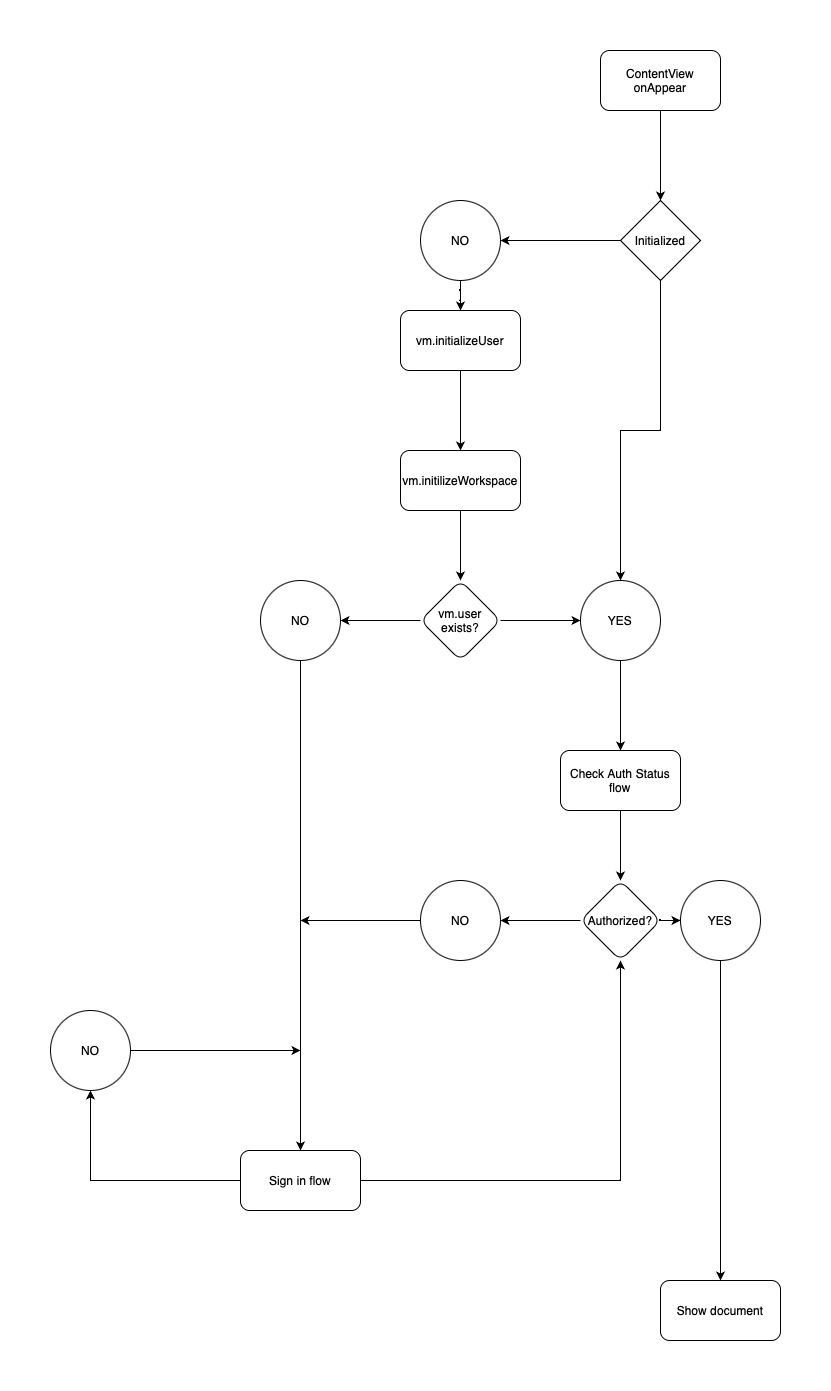

The diagram above was exported from draw.io. Its source (the exported page's mxGraphModel, read from the mxfile embedded in the PNG):
<mxGraphModel dx="1944" dy="1040" grid="1" gridSize="10" guides="1" tooltips="1" connect="1" arrows="1" fold="1" page="1" pageScale="1" pageWidth="850" pageHeight="1100" math="0" shadow="0">
  <root>
    <mxCell id="0" />
    <mxCell id="1" parent="0" />
    <mxCell id="EO2H5Wq8OpSOIzvtQBnQ-3" style="edgeStyle=orthogonalEdgeStyle;rounded=0;orthogonalLoop=1;jettySize=auto;html=1;entryX=0.5;entryY=0;entryDx=0;entryDy=0;" parent="1" source="EO2H5Wq8OpSOIzvtQBnQ-1" target="EO2H5Wq8OpSOIzvtQBnQ-2" edge="1">
      <mxGeometry relative="1" as="geometry" />
    </mxCell>
    <mxCell id="EO2H5Wq8OpSOIzvtQBnQ-1" value="ContentView onAppear" style="rounded=1;whiteSpace=wrap;html=1;" parent="1" vertex="1">
      <mxGeometry x="340" y="70" width="120" height="60" as="geometry" />
    </mxCell>
    <mxCell id="EO2H5Wq8OpSOIzvtQBnQ-21" value="" style="edgeStyle=orthogonalEdgeStyle;rounded=0;orthogonalLoop=1;jettySize=auto;html=1;" parent="1" source="EO2H5Wq8OpSOIzvtQBnQ-2" target="EO2H5Wq8OpSOIzvtQBnQ-20" edge="1">
      <mxGeometry relative="1" as="geometry" />
    </mxCell>
    <mxCell id="fN0mhHuVLCkDXcS9OURp-1" style="edgeStyle=orthogonalEdgeStyle;rounded=0;orthogonalLoop=1;jettySize=auto;html=1;exitX=0.5;exitY=1;exitDx=0;exitDy=0;entryX=0.5;entryY=0;entryDx=0;entryDy=0;" edge="1" parent="1" source="EO2H5Wq8OpSOIzvtQBnQ-2" target="EO2H5Wq8OpSOIzvtQBnQ-16">
      <mxGeometry relative="1" as="geometry" />
    </mxCell>
    <mxCell id="EO2H5Wq8OpSOIzvtQBnQ-2" value="Initialized" style="rhombus;whiteSpace=wrap;html=1;" parent="1" vertex="1">
      <mxGeometry x="360" y="220" width="80" height="80" as="geometry" />
    </mxCell>
    <mxCell id="EO2H5Wq8OpSOIzvtQBnQ-6" value="" style="edgeStyle=orthogonalEdgeStyle;rounded=0;orthogonalLoop=1;jettySize=auto;html=1;" parent="1" source="EO2H5Wq8OpSOIzvtQBnQ-4" target="EO2H5Wq8OpSOIzvtQBnQ-5" edge="1">
      <mxGeometry relative="1" as="geometry" />
    </mxCell>
    <mxCell id="EO2H5Wq8OpSOIzvtQBnQ-4" value="vm.initializeUser" style="rounded=1;whiteSpace=wrap;html=1;" parent="1" vertex="1">
      <mxGeometry x="140" y="330" width="120" height="60" as="geometry" />
    </mxCell>
    <mxCell id="EO2H5Wq8OpSOIzvtQBnQ-8" value="" style="edgeStyle=orthogonalEdgeStyle;rounded=0;orthogonalLoop=1;jettySize=auto;html=1;" parent="1" source="EO2H5Wq8OpSOIzvtQBnQ-5" target="EO2H5Wq8OpSOIzvtQBnQ-7" edge="1">
      <mxGeometry relative="1" as="geometry" />
    </mxCell>
    <mxCell id="EO2H5Wq8OpSOIzvtQBnQ-5" value="vm.initilizeWorkspace" style="rounded=1;whiteSpace=wrap;html=1;" parent="1" vertex="1">
      <mxGeometry x="140" y="470" width="120" height="60" as="geometry" />
    </mxCell>
    <mxCell id="EO2H5Wq8OpSOIzvtQBnQ-17" value="" style="edgeStyle=orthogonalEdgeStyle;rounded=0;orthogonalLoop=1;jettySize=auto;html=1;" parent="1" source="EO2H5Wq8OpSOIzvtQBnQ-7" edge="1">
      <mxGeometry relative="1" as="geometry">
        <mxPoint x="320" y="640" as="targetPoint" />
      </mxGeometry>
    </mxCell>
    <mxCell id="EO2H5Wq8OpSOIzvtQBnQ-19" value="" style="edgeStyle=orthogonalEdgeStyle;rounded=0;orthogonalLoop=1;jettySize=auto;html=1;" parent="1" source="EO2H5Wq8OpSOIzvtQBnQ-7" edge="1">
      <mxGeometry relative="1" as="geometry">
        <mxPoint x="80" y="640" as="targetPoint" />
      </mxGeometry>
    </mxCell>
    <mxCell id="EO2H5Wq8OpSOIzvtQBnQ-7" value="vm.user exists?" style="rhombus;whiteSpace=wrap;html=1;rounded=1;" parent="1" vertex="1">
      <mxGeometry x="160" y="600" width="80" height="80" as="geometry" />
    </mxCell>
    <mxCell id="EO2H5Wq8OpSOIzvtQBnQ-29" value="" style="edgeStyle=orthogonalEdgeStyle;rounded=0;orthogonalLoop=1;jettySize=auto;html=1;" parent="1" source="EO2H5Wq8OpSOIzvtQBnQ-16" target="EO2H5Wq8OpSOIzvtQBnQ-28" edge="1">
      <mxGeometry relative="1" as="geometry" />
    </mxCell>
    <mxCell id="EO2H5Wq8OpSOIzvtQBnQ-16" value="YES" style="ellipse;whiteSpace=wrap;html=1;rounded=1;" parent="1" vertex="1">
      <mxGeometry x="320" y="600" width="80" height="80" as="geometry" />
    </mxCell>
    <mxCell id="EO2H5Wq8OpSOIzvtQBnQ-26" value="" style="edgeStyle=orthogonalEdgeStyle;rounded=0;orthogonalLoop=1;jettySize=auto;html=1;" parent="1" source="EO2H5Wq8OpSOIzvtQBnQ-18" target="EO2H5Wq8OpSOIzvtQBnQ-25" edge="1">
      <mxGeometry relative="1" as="geometry" />
    </mxCell>
    <mxCell id="EO2H5Wq8OpSOIzvtQBnQ-18" value="NO" style="ellipse;whiteSpace=wrap;html=1;rounded=1;" parent="1" vertex="1">
      <mxGeometry y="600" width="80" height="80" as="geometry" />
    </mxCell>
    <mxCell id="EO2H5Wq8OpSOIzvtQBnQ-22" style="edgeStyle=orthogonalEdgeStyle;rounded=0;orthogonalLoop=1;jettySize=auto;html=1;" parent="1" source="EO2H5Wq8OpSOIzvtQBnQ-20" target="EO2H5Wq8OpSOIzvtQBnQ-4" edge="1">
      <mxGeometry relative="1" as="geometry" />
    </mxCell>
    <mxCell id="EO2H5Wq8OpSOIzvtQBnQ-20" value="NO" style="ellipse;whiteSpace=wrap;html=1;" parent="1" vertex="1">
      <mxGeometry x="160" y="220" width="80" height="80" as="geometry" />
    </mxCell>
    <mxCell id="fN0mhHuVLCkDXcS9OURp-3" value="" style="edgeStyle=orthogonalEdgeStyle;rounded=0;orthogonalLoop=1;jettySize=auto;html=1;" edge="1" parent="1" source="EO2H5Wq8OpSOIzvtQBnQ-25" target="fN0mhHuVLCkDXcS9OURp-2">
      <mxGeometry relative="1" as="geometry" />
    </mxCell>
    <mxCell id="fN0mhHuVLCkDXcS9OURp-11" style="edgeStyle=orthogonalEdgeStyle;rounded=0;orthogonalLoop=1;jettySize=auto;html=1;" edge="1" parent="1" source="EO2H5Wq8OpSOIzvtQBnQ-25" target="EO2H5Wq8OpSOIzvtQBnQ-37">
      <mxGeometry relative="1" as="geometry" />
    </mxCell>
    <mxCell id="EO2H5Wq8OpSOIzvtQBnQ-25" value="Sign in flow" style="whiteSpace=wrap;html=1;rounded=1;" parent="1" vertex="1">
      <mxGeometry x="-20" y="1170" width="120" height="60" as="geometry" />
    </mxCell>
    <mxCell id="EO2H5Wq8OpSOIzvtQBnQ-38" value="" style="edgeStyle=orthogonalEdgeStyle;rounded=0;orthogonalLoop=1;jettySize=auto;html=1;" parent="1" source="EO2H5Wq8OpSOIzvtQBnQ-28" target="EO2H5Wq8OpSOIzvtQBnQ-37" edge="1">
      <mxGeometry relative="1" as="geometry" />
    </mxCell>
    <mxCell id="EO2H5Wq8OpSOIzvtQBnQ-28" value="Check Auth Status&lt;br&gt;flow" style="whiteSpace=wrap;html=1;rounded=1;" parent="1" vertex="1">
      <mxGeometry x="300" y="770" width="120" height="60" as="geometry" />
    </mxCell>
    <mxCell id="EO2H5Wq8OpSOIzvtQBnQ-40" value="" style="edgeStyle=orthogonalEdgeStyle;rounded=0;orthogonalLoop=1;jettySize=auto;html=1;" parent="1" source="EO2H5Wq8OpSOIzvtQBnQ-37" target="EO2H5Wq8OpSOIzvtQBnQ-39" edge="1">
      <mxGeometry relative="1" as="geometry" />
    </mxCell>
    <mxCell id="EO2H5Wq8OpSOIzvtQBnQ-42" value="" style="edgeStyle=orthogonalEdgeStyle;rounded=0;orthogonalLoop=1;jettySize=auto;html=1;" parent="1" source="EO2H5Wq8OpSOIzvtQBnQ-37" target="EO2H5Wq8OpSOIzvtQBnQ-41" edge="1">
      <mxGeometry relative="1" as="geometry" />
    </mxCell>
    <mxCell id="EO2H5Wq8OpSOIzvtQBnQ-37" value="Authorized?" style="rhombus;whiteSpace=wrap;html=1;rounded=1;" parent="1" vertex="1">
      <mxGeometry x="320" y="900" width="80" height="80" as="geometry" />
    </mxCell>
    <mxCell id="EO2H5Wq8OpSOIzvtQBnQ-45" value="" style="edgeStyle=orthogonalEdgeStyle;rounded=0;orthogonalLoop=1;jettySize=auto;html=1;" parent="1" source="EO2H5Wq8OpSOIzvtQBnQ-39" target="EO2H5Wq8OpSOIzvtQBnQ-44" edge="1">
      <mxGeometry relative="1" as="geometry" />
    </mxCell>
    <mxCell id="EO2H5Wq8OpSOIzvtQBnQ-39" value="YES" style="ellipse;whiteSpace=wrap;html=1;rounded=1;" parent="1" vertex="1">
      <mxGeometry x="420" y="900" width="80" height="80" as="geometry" />
    </mxCell>
    <mxCell id="EO2H5Wq8OpSOIzvtQBnQ-43" style="edgeStyle=orthogonalEdgeStyle;rounded=0;orthogonalLoop=1;jettySize=auto;html=1;exitX=0;exitY=0.5;exitDx=0;exitDy=0;" parent="1" source="EO2H5Wq8OpSOIzvtQBnQ-41" edge="1">
      <mxGeometry relative="1" as="geometry">
        <mxPoint x="40" y="940" as="targetPoint" />
      </mxGeometry>
    </mxCell>
    <mxCell id="EO2H5Wq8OpSOIzvtQBnQ-41" value="NO" style="ellipse;whiteSpace=wrap;html=1;rounded=1;" parent="1" vertex="1">
      <mxGeometry x="160" y="900" width="80" height="80" as="geometry" />
    </mxCell>
    <mxCell id="EO2H5Wq8OpSOIzvtQBnQ-44" value="Show document" style="whiteSpace=wrap;html=1;rounded=1;" parent="1" vertex="1">
      <mxGeometry x="400" y="1300" width="120" height="60" as="geometry" />
    </mxCell>
    <mxCell id="fN0mhHuVLCkDXcS9OURp-8" style="edgeStyle=orthogonalEdgeStyle;rounded=0;orthogonalLoop=1;jettySize=auto;html=1;" edge="1" parent="1" source="fN0mhHuVLCkDXcS9OURp-2">
      <mxGeometry relative="1" as="geometry">
        <mxPoint x="40" y="1070" as="targetPoint" />
      </mxGeometry>
    </mxCell>
    <mxCell id="fN0mhHuVLCkDXcS9OURp-2" value="NO" style="ellipse;whiteSpace=wrap;html=1;rounded=1;" vertex="1" parent="1">
      <mxGeometry x="-210" y="1030" width="80" height="80" as="geometry" />
    </mxCell>
  </root>
</mxGraphModel>